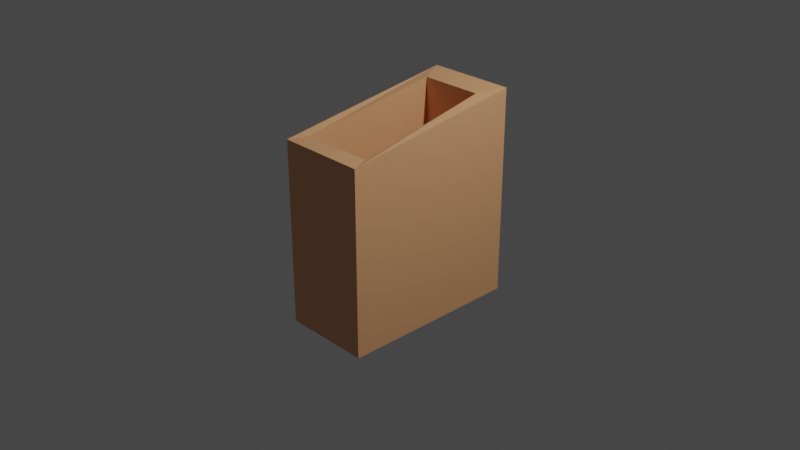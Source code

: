 # Source: untitled.blend  (saved by Blender 2.82.7; exported with 4.5.12 LTS)
import bpy
from mathutils import Matrix  # noqa: F401  (used for matrix-valued properties, if any)

bpy.ops.wm.read_factory_settings(use_empty=True)
scene = bpy.context.scene
scene.name = 'Scene'

# ---- collections
col_collection = bpy.data.collections.new('Collection'); scene.collection.children.link(col_collection)

# ---- materials (node trees are filled in below, after node groups)
mat_material = bpy.data.materials.new('Material')
mat_material.alpha_threshold = 0.0
mat_material.use_transparent_shadow = False
mat_material.line_color = (0.0, 0.0, 0.0, 1.0)

# ---- material node trees
mat_material.use_nodes = True; mat_material.node_tree.nodes.clear()
_N = mat_material.node_tree.nodes; _L = mat_material.node_tree.links
n0 = _N.new('ShaderNodeOutputMaterial'); n0.name = 'Material Output'; n0.location = (300, 300)
n1 = _N.new('ShaderNodeBsdfPrincipled'); n1.name = 'Principled BSDF'; n1.location = (10, 300)
n1.distribution = 'GGX'
n1.subsurface_method = 'BURLEY'
n1.inputs[0].default_value = (0.8, 0.4003, 0.1907, 1.0)
n1.inputs[2].default_value = 0.4
n1.inputs[3].default_value = 1.45
n1.inputs[27].default_value = (0.0, 0.0, 0.0, 1.0)
n1.inputs[28].default_value = 1.0
_L.new(n1.outputs[0], n0.inputs[0])
n0.is_active_output = True

# ---- world
world_world = bpy.data.worlds.new('World'); scene.world = world_world
world_world.use_nodes = True; world_world.node_tree.nodes.clear()
_N = world_world.node_tree.nodes; _L = world_world.node_tree.links
n0 = _N.new('ShaderNodeOutputWorld'); n0.name = 'World Output'; n0.location = (300, 300)
n1 = _N.new('ShaderNodeBackground'); n1.name = 'Background'; n1.location = (10, 300)
n1.inputs[0].default_value = (0.05088, 0.05088, 0.05088, 1.0)
_L.new(n1.outputs[0], n0.inputs[0])
n0.is_active_output = True
world_world.color = (0.05088, 0.05088, 0.05088)
world_world.use_sun_shadow = False
world_world.sun_shadow_jitter_overblur = 0.0

# ---- cameras
cam_camera = bpy.data.cameras.new('Camera')
cam_camera.clip_end = 100.0
cam_camera.ortho_scale = 7.314

# ---- lights
light_light = bpy.data.lights.new('Light', 'POINT')
light_light.transmission_factor = 0.0
light_light.energy = 1000.0
light_light.shadow_soft_size = 0.1
light_light.shadow_maximum_resolution = 0.006
light_light.use_absolute_resolution = True

# ---- meshes
me_cube = bpy.data.meshes.new('Cube')
me_cube.from_pydata([(0.7116, 0.7109, 1.254), (1.0, 1.0, -1.0), (0.8233, -0.7963, 1.0), (1.0, -1.0, -1.0), (-0.7116, 0.7109, 1.254), (-1.0, 1.0, -1.0), (-0.8233, -0.7963, 1.0), (-1.0, -1.0, -1.0), (1.0, -1.0, 1.0), (-1.0, -1.0, 1.0), (1.0, 1.0, 1.0), (-1.0, 1.0, 1.0), (1.0, -1.0, 1.0), (-1.0, -1.0, 1.0), (1.0, 1.0, 1.281), (-1.0, 1.0, 1.281), (0.7963, 0.7963, -0.8215), (0.7963, -0.7963, -0.8215), (-0.7963, 0.7963, -0.8215), (-0.7963, -0.7963, -0.8215)], [], [(0, 4, 18, 16), (3, 8, 9, 7), (7, 9, 11, 5), (5, 1, 3, 7), (1, 10, 8, 3), (5, 11, 10, 1), (12, 13, 9, 8), (14, 12, 8, 10), (13, 15, 11, 9), (15, 14, 10, 11), (2, 6, 13, 12), (0, 2, 12, 14), (6, 4, 15, 13), (4, 0, 14, 15), (16, 18, 19, 17), (2, 0, 16, 17), (4, 6, 19, 18), (6, 2, 17, 19)])
_uv = me_cube.uv_layers.new(name='UVMap')
_uv.uv.foreach_set('vector', [0.6505, 0.5255, 0.8495, 0.5255, 0.8495, 0.5255, 0.6505, 0.5255, 0.375, 0.75, 0.625, 0.75, 0.625, 1.0, 0.375, 1.0, 0.375, 0.0, 0.625, 0.0, 0.625, 0.25, 0.375, 0.25, 0.125, 0.5, 0.375, 0.5, 0.375, 0.75, 0.125, 0.75, 0.375, 0.5, 0.625, 0.5, 0.625, 0.75, 0.375, 0.75, 0.375, 0.25, 0.625, 0.25, 0.625, 0.5, 0.375, 0.5, 0.625, 0.75, 0.875, 0.75, 0.875, 0.75, 0.625, 0.75, 0.625, 0.5, 0.625, 0.75, 0.625, 0.75, 0.625, 0.5, 0.875, 0.75, 0.875, 0.5, 0.875, 0.5, 0.875, 0.75, 0.875, 0.5, 0.625, 0.5, 0.625, 0.5, 0.875, 0.5, 0.6505, 0.7245, 0.8495, 0.7245, 0.875, 0.75, 0.625, 0.75, 0.6505, 0.5255, 0.6505, 0.7245, 0.625, 0.75, 0.625, 0.5, 0.8495, 0.7245, 0.8495, 0.5255, 0.875, 0.5, 0.875, 0.75, 0.8495, 0.5255, 0.6505, 0.5255, 0.625, 0.5, 0.875, 0.5, 0.6505, 0.5255, 0.8495, 0.5255, 0.8495, 0.7245, 0.6505, 0.7245, 0.6505, 0.7245, 0.6505, 0.5255, 0.6505, 0.5255, 0.6505, 0.7245, 0.8495, 0.5255, 0.8495, 0.7245, 0.8495, 0.7245, 0.8495, 0.5255, 0.8495, 0.7245, 0.6505, 0.7245, 0.6505, 0.7245, 0.8495, 0.7245])
me_cube.materials.append(mat_material)
me_cube.use_remesh_preserve_volume = False
me_cube.use_remesh_preserve_attributes = False
me_cube.use_mirror_vertex_groups = False
me_cube.update()

# ---- objects
ob_cube = bpy.data.objects.new('Cube', me_cube)
ob_light = bpy.data.objects.new('Light', light_light)
ob_camera = bpy.data.objects.new('Camera', cam_camera)

# ---- transforms, parenting, visibility, modifiers, constraints
ob_cube.location = (0.0, 0.0, 0.0)
ob_cube.scale = (0.485, 1.0, 1.0)
ob_cube.lock_rotations_4d = False
ob_cube.empty_display_type = 'ARROWS'
ob_cube.lineart.crease_threshold = 0.0
ob_light.location = (4.076, 1.005, 5.904)
ob_light.rotation_euler = (0.6503, 0.05522, 1.866)
ob_light.lock_rotations_4d = False
ob_light.empty_display_type = 'ARROWS'
ob_light.color = (0.0, 0.0, 0.0, 0.0)
ob_light.lineart.crease_threshold = 0.0
ob_camera.location = (7.359, -6.926, 4.958)
ob_camera.rotation_euler = (1.109, 0.0, 0.8149)
ob_camera.lock_rotations_4d = False
ob_camera.empty_display_type = 'ARROWS'
ob_camera.color = (0.0, 0.0, 0.0, 0.0)
ob_camera.display_type = 'WIRE'
ob_camera.lineart.crease_threshold = 0.0

# ---- collection membership
col_collection.objects.link(ob_cube)
col_collection.objects.link(ob_light)
col_collection.objects.link(ob_camera)

# ---- scene / render settings (as saved in the file)
scene.camera = ob_camera
scene.frame_start = 1; scene.frame_end = 250; scene.frame_set(1)
scene.render.engine = 'BLENDER_EEVEE_NEXT'
scene.cycles.use_denoising = False
scene.cycles.samples = 128
scene.cycles.sampling_pattern = 'TABULATED_SOBOL'
scene.cycles.use_adaptive_sampling = False
scene.cycles.use_light_tree = False
scene.view_settings.view_transform = 'Filmic'
bpy.context.view_layer.update()
